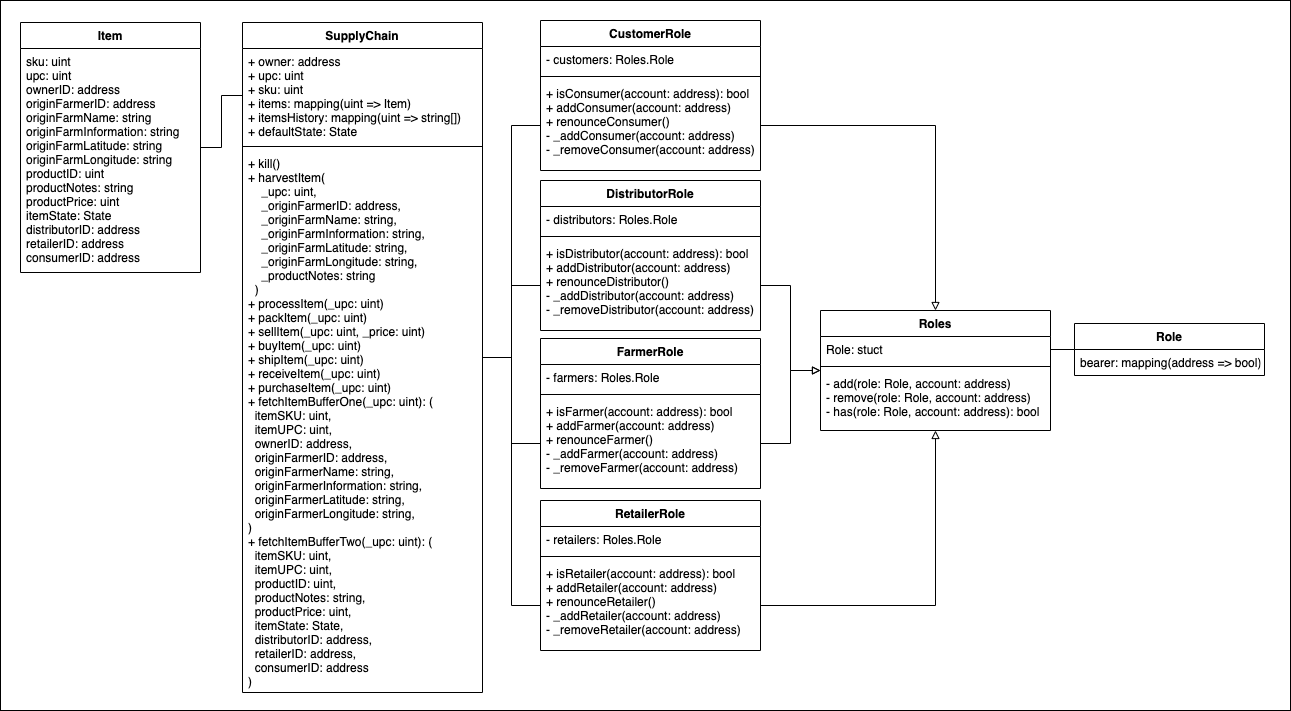

The diagram above was exported from draw.io. Its source (the exported page's mxGraphModel, read from the mxfile embedded in the PNG):
<mxGraphModel dx="1963" dy="1136" grid="1" gridSize="10" guides="1" tooltips="1" connect="1" arrows="1" fold="1" page="1" pageScale="1" pageWidth="827" pageHeight="1169" background="#ffffff" math="0" shadow="0">
  <root>
    <mxCell id="WIyWlLk6GJQsqaUBKTNV-0" />
    <mxCell id="WIyWlLk6GJQsqaUBKTNV-1" parent="WIyWlLk6GJQsqaUBKTNV-0" />
    <mxCell id="KryltLClmEH6Zf85Oox8-61" style="edgeStyle=orthogonalEdgeStyle;rounded=0;orthogonalLoop=1;jettySize=auto;html=1;entryX=0;entryY=0.5;entryDx=0;entryDy=0;startArrow=none;startFill=0;endArrow=none;endFill=0;" edge="1" parent="WIyWlLk6GJQsqaUBKTNV-1" source="KryltLClmEH6Zf85Oox8-0" target="KryltLClmEH6Zf85Oox8-60">
      <mxGeometry relative="1" as="geometry" />
    </mxCell>
    <mxCell id="KryltLClmEH6Zf85Oox8-62" style="edgeStyle=orthogonalEdgeStyle;rounded=0;orthogonalLoop=1;jettySize=auto;html=1;entryX=0;entryY=0.5;entryDx=0;entryDy=0;startArrow=none;startFill=0;endArrow=none;endFill=0;" edge="1" parent="WIyWlLk6GJQsqaUBKTNV-1" source="KryltLClmEH6Zf85Oox8-0" target="KryltLClmEH6Zf85Oox8-54">
      <mxGeometry relative="1" as="geometry" />
    </mxCell>
    <mxCell id="KryltLClmEH6Zf85Oox8-63" style="edgeStyle=orthogonalEdgeStyle;rounded=0;orthogonalLoop=1;jettySize=auto;html=1;entryX=0;entryY=0.5;entryDx=0;entryDy=0;startArrow=none;startFill=0;endArrow=none;endFill=0;" edge="1" parent="WIyWlLk6GJQsqaUBKTNV-1" source="KryltLClmEH6Zf85Oox8-0" target="KryltLClmEH6Zf85Oox8-44">
      <mxGeometry relative="1" as="geometry" />
    </mxCell>
    <mxCell id="KryltLClmEH6Zf85Oox8-64" style="edgeStyle=orthogonalEdgeStyle;rounded=0;orthogonalLoop=1;jettySize=auto;html=1;entryX=0;entryY=0.5;entryDx=0;entryDy=0;startArrow=none;startFill=0;endArrow=none;endFill=0;" edge="1" parent="WIyWlLk6GJQsqaUBKTNV-1" source="KryltLClmEH6Zf85Oox8-0" target="KryltLClmEH6Zf85Oox8-50">
      <mxGeometry relative="1" as="geometry" />
    </mxCell>
    <mxCell id="KryltLClmEH6Zf85Oox8-0" value="SupplyChain" style="swimlane;fontStyle=1;align=center;verticalAlign=top;childLayout=stackLayout;horizontal=1;startSize=26;horizontalStack=0;resizeParent=1;resizeParentMax=0;resizeLast=0;collapsible=1;marginBottom=0;" vertex="1" parent="WIyWlLk6GJQsqaUBKTNV-1">
      <mxGeometry x="-418" y="62" width="240" height="670" as="geometry" />
    </mxCell>
    <mxCell id="KryltLClmEH6Zf85Oox8-1" value="+ owner: address&#10;+ upc: uint&#10;+ sku: uint&#10;+ items: mapping(uint =&gt; Item)&#10;+ itemsHistory: mapping(uint =&gt; string[])&#10;+ defaultState: State" style="text;strokeColor=none;fillColor=none;align=left;verticalAlign=top;spacingLeft=4;spacingRight=4;overflow=hidden;rotatable=0;points=[[0,0.5],[1,0.5]];portConstraint=eastwest;" vertex="1" parent="KryltLClmEH6Zf85Oox8-0">
      <mxGeometry y="26" width="240" height="94" as="geometry" />
    </mxCell>
    <mxCell id="KryltLClmEH6Zf85Oox8-2" value="" style="line;strokeWidth=1;fillColor=none;align=left;verticalAlign=middle;spacingTop=-1;spacingLeft=3;spacingRight=3;rotatable=0;labelPosition=right;points=[];portConstraint=eastwest;" vertex="1" parent="KryltLClmEH6Zf85Oox8-0">
      <mxGeometry y="120" width="240" height="8" as="geometry" />
    </mxCell>
    <mxCell id="KryltLClmEH6Zf85Oox8-3" value="+ kill()&#10;+ harvestItem(&#10;    _upc: uint,&#10;    _originFarmerID: address,&#10;    _originFarmName: string,&#10;    _originFarmInformation: string,&#10;    _originFarmLatitude: string,&#10;    _originFarmLongitude: string,&#10;    _productNotes: string&#10;  )&#10;+ processItem(_upc: uint)&#10;+ packItem(_upc: uint)&#10;+ sellItem(_upc: uint, _price: uint)&#10;+ buyItem(_upc: uint)&#10;+ shipItem(_upc: uint)&#10;+ receiveItem(_upc: uint)&#10;+ purchaseItem(_upc: uint)&#10;+ fetchItemBufferOne(_upc: uint): (&#10;  itemSKU: uint,&#10;  itemUPC: uint,&#10;  ownerID: address,&#10;  originFarmerID: address,&#10;  originFarmerName: string,&#10;  originFarmerInformation: string,&#10;  originFarmerLatitude: string,&#10;  originFarmerLongitude: string,&#10;)&#10;+ fetchItemBufferTwo(_upc: uint): (&#10;  itemSKU: uint,&#10;  itemUPC: uint,&#10;  productID: uint,&#10;  productNotes: string,&#10;  productPrice: uint,&#10;  itemState: State,&#10;  distributorID: address,&#10;  retailerID: address,&#10;  consumerID: address&#10;)" style="text;strokeColor=none;fillColor=none;align=left;verticalAlign=top;spacingLeft=4;spacingRight=4;overflow=hidden;rotatable=0;points=[[0,0.5],[1,0.5]];portConstraint=eastwest;" vertex="1" parent="KryltLClmEH6Zf85Oox8-0">
      <mxGeometry y="128" width="240" height="542" as="geometry" />
    </mxCell>
    <mxCell id="KryltLClmEH6Zf85Oox8-11" value="" style="edgeStyle=orthogonalEdgeStyle;rounded=0;orthogonalLoop=1;jettySize=auto;html=1;endArrow=none;endFill=0;entryX=0;entryY=0.5;entryDx=0;entryDy=0;" edge="1" parent="WIyWlLk6GJQsqaUBKTNV-1" source="KryltLClmEH6Zf85Oox8-6" target="KryltLClmEH6Zf85Oox8-1">
      <mxGeometry relative="1" as="geometry" />
    </mxCell>
    <mxCell id="KryltLClmEH6Zf85Oox8-6" value="Item" style="swimlane;fontStyle=1;align=center;verticalAlign=top;childLayout=stackLayout;horizontal=1;startSize=26;horizontalStack=0;resizeParent=1;resizeParentMax=0;resizeLast=0;collapsible=1;marginBottom=0;" vertex="1" parent="WIyWlLk6GJQsqaUBKTNV-1">
      <mxGeometry x="-640" y="62" width="180" height="250" as="geometry" />
    </mxCell>
    <mxCell id="KryltLClmEH6Zf85Oox8-7" value="sku: uint&#10;upc: uint&#10;ownerID: address&#10;originFarmerID: address&#10;originFarmName: string&#10;originFarmInformation: string&#10;originFarmLatitude: string&#10;originFarmLongitude: string&#10;productID: uint&#10;productNotes: string&#10;productPrice: uint&#10;itemState: State&#10;distributorID: address&#10;retailerID: address&#10;consumerID: address" style="text;strokeColor=none;fillColor=none;align=left;verticalAlign=top;spacingLeft=4;spacingRight=4;overflow=hidden;rotatable=0;points=[[0,0.5],[1,0.5]];portConstraint=eastwest;" vertex="1" parent="KryltLClmEH6Zf85Oox8-6">
      <mxGeometry y="26" width="180" height="224" as="geometry" />
    </mxCell>
    <mxCell id="KryltLClmEH6Zf85Oox8-36" style="edgeStyle=orthogonalEdgeStyle;rounded=0;orthogonalLoop=1;jettySize=auto;html=1;endArrow=none;endFill=0;startArrow=block;startFill=0;entryX=1;entryY=0.5;entryDx=0;entryDy=0;" edge="1" parent="WIyWlLk6GJQsqaUBKTNV-1" source="KryltLClmEH6Zf85Oox8-13" target="KryltLClmEH6Zf85Oox8-60">
      <mxGeometry relative="1" as="geometry">
        <mxPoint x="140" y="220" as="targetPoint" />
      </mxGeometry>
    </mxCell>
    <mxCell id="KryltLClmEH6Zf85Oox8-37" style="edgeStyle=orthogonalEdgeStyle;rounded=0;orthogonalLoop=1;jettySize=auto;html=1;endArrow=none;endFill=0;startArrow=block;startFill=0;entryX=1;entryY=0.5;entryDx=0;entryDy=0;" edge="1" parent="WIyWlLk6GJQsqaUBKTNV-1" source="KryltLClmEH6Zf85Oox8-13" target="KryltLClmEH6Zf85Oox8-54">
      <mxGeometry relative="1" as="geometry">
        <mxPoint x="130" y="300" as="targetPoint" />
      </mxGeometry>
    </mxCell>
    <mxCell id="KryltLClmEH6Zf85Oox8-38" style="edgeStyle=orthogonalEdgeStyle;rounded=0;orthogonalLoop=1;jettySize=auto;html=1;endArrow=none;endFill=0;startArrow=block;startFill=0;entryX=1;entryY=0.5;entryDx=0;entryDy=0;" edge="1" parent="WIyWlLk6GJQsqaUBKTNV-1" source="KryltLClmEH6Zf85Oox8-13" target="KryltLClmEH6Zf85Oox8-44">
      <mxGeometry relative="1" as="geometry">
        <mxPoint x="160" y="490" as="targetPoint" />
      </mxGeometry>
    </mxCell>
    <mxCell id="KryltLClmEH6Zf85Oox8-39" style="edgeStyle=orthogonalEdgeStyle;rounded=0;orthogonalLoop=1;jettySize=auto;html=1;endArrow=none;endFill=0;startArrow=block;startFill=0;entryX=1;entryY=0.5;entryDx=0;entryDy=0;" edge="1" parent="WIyWlLk6GJQsqaUBKTNV-1" source="KryltLClmEH6Zf85Oox8-13" target="KryltLClmEH6Zf85Oox8-50">
      <mxGeometry relative="1" as="geometry">
        <mxPoint x="190" y="690" as="targetPoint" />
      </mxGeometry>
    </mxCell>
    <mxCell id="KryltLClmEH6Zf85Oox8-13" value="Roles" style="swimlane;fontStyle=1;align=center;verticalAlign=top;childLayout=stackLayout;horizontal=1;startSize=26;horizontalStack=0;resizeParent=1;resizeParentMax=0;resizeLast=0;collapsible=1;marginBottom=0;" vertex="1" parent="WIyWlLk6GJQsqaUBKTNV-1">
      <mxGeometry x="160" y="350" width="230" height="120" as="geometry" />
    </mxCell>
    <mxCell id="KryltLClmEH6Zf85Oox8-14" value="Role: stuct" style="text;strokeColor=none;fillColor=none;align=left;verticalAlign=top;spacingLeft=4;spacingRight=4;overflow=hidden;rotatable=0;points=[[0,0.5],[1,0.5]];portConstraint=eastwest;" vertex="1" parent="KryltLClmEH6Zf85Oox8-13">
      <mxGeometry y="26" width="230" height="26" as="geometry" />
    </mxCell>
    <mxCell id="KryltLClmEH6Zf85Oox8-15" value="" style="line;strokeWidth=1;fillColor=none;align=left;verticalAlign=middle;spacingTop=-1;spacingLeft=3;spacingRight=3;rotatable=0;labelPosition=right;points=[];portConstraint=eastwest;" vertex="1" parent="KryltLClmEH6Zf85Oox8-13">
      <mxGeometry y="52" width="230" height="8" as="geometry" />
    </mxCell>
    <mxCell id="KryltLClmEH6Zf85Oox8-16" value="- add(role: Role, account: address)&#10;- remove(role: Role, account: address)&#10;- has(role: Role, account: address): bool" style="text;strokeColor=none;fillColor=none;align=left;verticalAlign=top;spacingLeft=4;spacingRight=4;overflow=hidden;rotatable=0;points=[[0,0.5],[1,0.5]];portConstraint=eastwest;" vertex="1" parent="KryltLClmEH6Zf85Oox8-13">
      <mxGeometry y="60" width="230" height="60" as="geometry" />
    </mxCell>
    <mxCell id="KryltLClmEH6Zf85Oox8-21" style="edgeStyle=orthogonalEdgeStyle;rounded=0;orthogonalLoop=1;jettySize=auto;html=1;entryX=1;entryY=0.5;entryDx=0;entryDy=0;endArrow=none;endFill=0;" edge="1" parent="WIyWlLk6GJQsqaUBKTNV-1" source="KryltLClmEH6Zf85Oox8-17" target="KryltLClmEH6Zf85Oox8-14">
      <mxGeometry relative="1" as="geometry" />
    </mxCell>
    <mxCell id="KryltLClmEH6Zf85Oox8-17" value="Role" style="swimlane;fontStyle=1;align=center;verticalAlign=top;childLayout=stackLayout;horizontal=1;startSize=26;horizontalStack=0;resizeParent=1;resizeParentMax=0;resizeLast=0;collapsible=1;marginBottom=0;" vertex="1" parent="WIyWlLk6GJQsqaUBKTNV-1">
      <mxGeometry x="414" y="363" width="190" height="52" as="geometry" />
    </mxCell>
    <mxCell id="KryltLClmEH6Zf85Oox8-18" value="bearer: mapping(address =&gt; bool)" style="text;strokeColor=none;fillColor=none;align=left;verticalAlign=top;spacingLeft=4;spacingRight=4;overflow=hidden;rotatable=0;points=[[0,0.5],[1,0.5]];portConstraint=eastwest;" vertex="1" parent="KryltLClmEH6Zf85Oox8-17">
      <mxGeometry y="26" width="190" height="26" as="geometry" />
    </mxCell>
    <mxCell id="KryltLClmEH6Zf85Oox8-41" value="FarmerRole" style="swimlane;fontStyle=1;align=center;verticalAlign=top;childLayout=stackLayout;horizontal=1;startSize=26;horizontalStack=0;resizeParent=1;resizeParentMax=0;resizeLast=0;collapsible=1;marginBottom=0;" vertex="1" parent="WIyWlLk6GJQsqaUBKTNV-1">
      <mxGeometry x="-120" y="378" width="220" height="150" as="geometry" />
    </mxCell>
    <mxCell id="KryltLClmEH6Zf85Oox8-42" value="- farmers: Roles.Role" style="text;strokeColor=none;fillColor=none;align=left;verticalAlign=top;spacingLeft=4;spacingRight=4;overflow=hidden;rotatable=0;points=[[0,0.5],[1,0.5]];portConstraint=eastwest;" vertex="1" parent="KryltLClmEH6Zf85Oox8-41">
      <mxGeometry y="26" width="220" height="26" as="geometry" />
    </mxCell>
    <mxCell id="KryltLClmEH6Zf85Oox8-43" value="" style="line;strokeWidth=1;fillColor=none;align=left;verticalAlign=middle;spacingTop=-1;spacingLeft=3;spacingRight=3;rotatable=0;labelPosition=right;points=[];portConstraint=eastwest;" vertex="1" parent="KryltLClmEH6Zf85Oox8-41">
      <mxGeometry y="52" width="220" height="8" as="geometry" />
    </mxCell>
    <mxCell id="KryltLClmEH6Zf85Oox8-44" value="+ isFarmer(account: address): bool&#10;+ addFarmer(account: address)&#10;+ renounceFarmer()&#10;- _addFarmer(account: address)&#10;- _removeFarmer(account: address)" style="text;strokeColor=none;fillColor=none;align=left;verticalAlign=top;spacingLeft=4;spacingRight=4;overflow=hidden;rotatable=0;points=[[0,0.5],[1,0.5]];portConstraint=eastwest;" vertex="1" parent="KryltLClmEH6Zf85Oox8-41">
      <mxGeometry y="60" width="220" height="90" as="geometry" />
    </mxCell>
    <mxCell id="KryltLClmEH6Zf85Oox8-47" value="RetailerRole" style="swimlane;fontStyle=1;align=center;verticalAlign=top;childLayout=stackLayout;horizontal=1;startSize=26;horizontalStack=0;resizeParent=1;resizeParentMax=0;resizeLast=0;collapsible=1;marginBottom=0;" vertex="1" parent="WIyWlLk6GJQsqaUBKTNV-1">
      <mxGeometry x="-120" y="540" width="220" height="150" as="geometry" />
    </mxCell>
    <mxCell id="KryltLClmEH6Zf85Oox8-48" value="- retailers: Roles.Role" style="text;strokeColor=none;fillColor=none;align=left;verticalAlign=top;spacingLeft=4;spacingRight=4;overflow=hidden;rotatable=0;points=[[0,0.5],[1,0.5]];portConstraint=eastwest;" vertex="1" parent="KryltLClmEH6Zf85Oox8-47">
      <mxGeometry y="26" width="220" height="26" as="geometry" />
    </mxCell>
    <mxCell id="KryltLClmEH6Zf85Oox8-49" value="" style="line;strokeWidth=1;fillColor=none;align=left;verticalAlign=middle;spacingTop=-1;spacingLeft=3;spacingRight=3;rotatable=0;labelPosition=right;points=[];portConstraint=eastwest;" vertex="1" parent="KryltLClmEH6Zf85Oox8-47">
      <mxGeometry y="52" width="220" height="8" as="geometry" />
    </mxCell>
    <mxCell id="KryltLClmEH6Zf85Oox8-50" value="+ isRetailer(account: address): bool&#10;+ addRetailer(account: address)&#10;+ renounceRetailer()&#10;- _addRetailer(account: address)&#10;- _removeRetailer(account: address)" style="text;strokeColor=none;fillColor=none;align=left;verticalAlign=top;spacingLeft=4;spacingRight=4;overflow=hidden;rotatable=0;points=[[0,0.5],[1,0.5]];portConstraint=eastwest;" vertex="1" parent="KryltLClmEH6Zf85Oox8-47">
      <mxGeometry y="60" width="220" height="90" as="geometry" />
    </mxCell>
    <mxCell id="KryltLClmEH6Zf85Oox8-51" value="DistributorRole" style="swimlane;fontStyle=1;align=center;verticalAlign=top;childLayout=stackLayout;horizontal=1;startSize=26;horizontalStack=0;resizeParent=1;resizeParentMax=0;resizeLast=0;collapsible=1;marginBottom=0;" vertex="1" parent="WIyWlLk6GJQsqaUBKTNV-1">
      <mxGeometry x="-120" y="220" width="220" height="150" as="geometry" />
    </mxCell>
    <mxCell id="KryltLClmEH6Zf85Oox8-52" value="- distributors: Roles.Role" style="text;strokeColor=none;fillColor=none;align=left;verticalAlign=top;spacingLeft=4;spacingRight=4;overflow=hidden;rotatable=0;points=[[0,0.5],[1,0.5]];portConstraint=eastwest;" vertex="1" parent="KryltLClmEH6Zf85Oox8-51">
      <mxGeometry y="26" width="220" height="26" as="geometry" />
    </mxCell>
    <mxCell id="KryltLClmEH6Zf85Oox8-53" value="" style="line;strokeWidth=1;fillColor=none;align=left;verticalAlign=middle;spacingTop=-1;spacingLeft=3;spacingRight=3;rotatable=0;labelPosition=right;points=[];portConstraint=eastwest;" vertex="1" parent="KryltLClmEH6Zf85Oox8-51">
      <mxGeometry y="52" width="220" height="8" as="geometry" />
    </mxCell>
    <mxCell id="KryltLClmEH6Zf85Oox8-54" value="+ isDistributor(account: address): bool&#10;+ addDistributor(account: address)&#10;+ renounceDistributor()&#10;- _addDistributor(account: address)&#10;- _removeDistributor(account: address)" style="text;strokeColor=none;fillColor=none;align=left;verticalAlign=top;spacingLeft=4;spacingRight=4;overflow=hidden;rotatable=0;points=[[0,0.5],[1,0.5]];portConstraint=eastwest;" vertex="1" parent="KryltLClmEH6Zf85Oox8-51">
      <mxGeometry y="60" width="220" height="90" as="geometry" />
    </mxCell>
    <mxCell id="KryltLClmEH6Zf85Oox8-57" value="CustomerRole" style="swimlane;fontStyle=1;align=center;verticalAlign=top;childLayout=stackLayout;horizontal=1;startSize=26;horizontalStack=0;resizeParent=1;resizeParentMax=0;resizeLast=0;collapsible=1;marginBottom=0;" vertex="1" parent="WIyWlLk6GJQsqaUBKTNV-1">
      <mxGeometry x="-120" y="60" width="220" height="150" as="geometry" />
    </mxCell>
    <mxCell id="KryltLClmEH6Zf85Oox8-58" value="- customers: Roles.Role" style="text;strokeColor=none;fillColor=none;align=left;verticalAlign=top;spacingLeft=4;spacingRight=4;overflow=hidden;rotatable=0;points=[[0,0.5],[1,0.5]];portConstraint=eastwest;" vertex="1" parent="KryltLClmEH6Zf85Oox8-57">
      <mxGeometry y="26" width="220" height="26" as="geometry" />
    </mxCell>
    <mxCell id="KryltLClmEH6Zf85Oox8-59" value="" style="line;strokeWidth=1;fillColor=none;align=left;verticalAlign=middle;spacingTop=-1;spacingLeft=3;spacingRight=3;rotatable=0;labelPosition=right;points=[];portConstraint=eastwest;" vertex="1" parent="KryltLClmEH6Zf85Oox8-57">
      <mxGeometry y="52" width="220" height="8" as="geometry" />
    </mxCell>
    <mxCell id="KryltLClmEH6Zf85Oox8-60" value="+ isConsumer(account: address): bool&#10;+ addConsumer(account: address)&#10;+ renounceConsumer()&#10;- _addConsumer(account: address)&#10;- _removeConsumer(account: address)" style="text;strokeColor=none;fillColor=none;align=left;verticalAlign=top;spacingLeft=4;spacingRight=4;overflow=hidden;rotatable=0;points=[[0,0.5],[1,0.5]];portConstraint=eastwest;" vertex="1" parent="KryltLClmEH6Zf85Oox8-57">
      <mxGeometry y="60" width="220" height="90" as="geometry" />
    </mxCell>
    <mxCell id="KryltLClmEH6Zf85Oox8-65" value="" style="rounded=0;whiteSpace=wrap;html=1;fillColor=none;" vertex="1" parent="WIyWlLk6GJQsqaUBKTNV-1">
      <mxGeometry x="-660" y="40" width="1290" height="710" as="geometry" />
    </mxCell>
  </root>
</mxGraphModel>